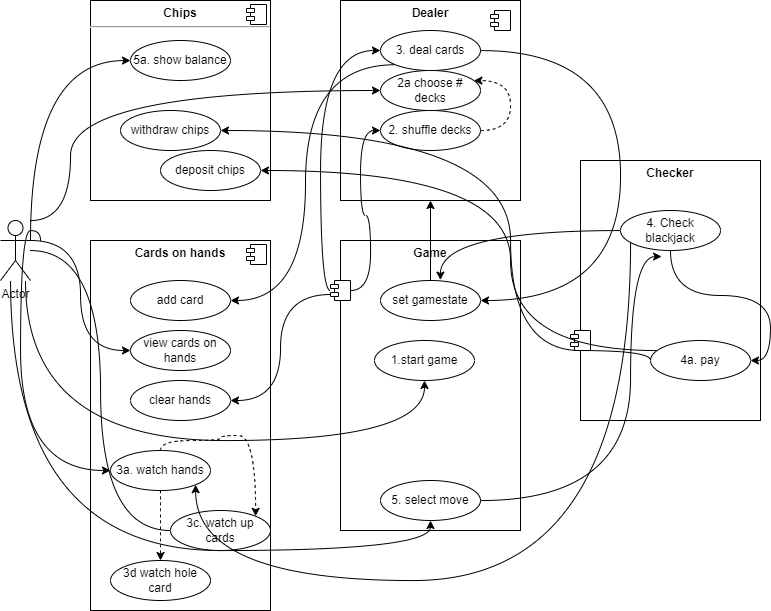

The diagram above was exported from draw.io. Its source (the exported page's mxGraphModel, read from the mxfile embedded in the PNG):
<mxGraphModel dx="1673" dy="941" grid="1" gridSize="10" guides="1" tooltips="1" connect="1" arrows="1" fold="1" page="1" pageScale="1" pageWidth="827" pageHeight="1169" math="0" shadow="0">
  <root>
    <mxCell id="0" />
    <mxCell id="1" parent="0" />
    <mxCell id="zdJP-gV3KJtlebw-P61I-15" value="&lt;p style=&quot;margin:0px;margin-top:6px;text-align:center;&quot;&gt;&lt;b&gt;Checker&lt;/b&gt;&lt;/p&gt;" style="align=left;overflow=fill;html=1;dropTarget=0;" vertex="1" parent="1">
      <mxGeometry x="620" y="250" width="180" height="260" as="geometry" />
    </mxCell>
    <mxCell id="zdJP-gV3KJtlebw-P61I-16" value="" style="shape=component;jettyWidth=8;jettyHeight=4;" vertex="1" parent="zdJP-gV3KJtlebw-P61I-15">
      <mxGeometry x="1" width="20" height="20" relative="1" as="geometry">
        <mxPoint x="-190" y="170" as="offset" />
      </mxGeometry>
    </mxCell>
    <mxCell id="zdJP-gV3KJtlebw-P61I-17" style="edgeStyle=orthogonalEdgeStyle;curved=1;rounded=0;orthogonalLoop=1;jettySize=auto;html=1;entryX=1;entryY=0.5;entryDx=0;entryDy=0;" edge="1" parent="zdJP-gV3KJtlebw-P61I-15" source="zdJP-gV3KJtlebw-P61I-16">
      <mxGeometry relative="1" as="geometry" />
    </mxCell>
    <mxCell id="zdJP-gV3KJtlebw-P61I-18" style="edgeStyle=orthogonalEdgeStyle;curved=1;rounded=0;orthogonalLoop=1;jettySize=auto;html=1;entryX=1;entryY=0.5;entryDx=0;entryDy=0;" edge="1" parent="zdJP-gV3KJtlebw-P61I-15" source="zdJP-gV3KJtlebw-P61I-16">
      <mxGeometry relative="1" as="geometry" />
    </mxCell>
    <mxCell id="2vWzdyp1ZxP9UT5hJ4WB-18" value="&lt;p style=&quot;margin:0px;margin-top:6px;text-align:center;&quot;&gt;&lt;b&gt;Cards on hands&lt;/b&gt;&lt;/p&gt;" style="align=left;overflow=fill;html=1;dropTarget=0;" parent="1" vertex="1">
      <mxGeometry x="130" y="330" width="180" height="370" as="geometry" />
    </mxCell>
    <mxCell id="2vWzdyp1ZxP9UT5hJ4WB-19" value="" style="shape=component;jettyWidth=8;jettyHeight=4;" parent="2vWzdyp1ZxP9UT5hJ4WB-18" vertex="1">
      <mxGeometry x="1" width="20" height="20" relative="1" as="geometry">
        <mxPoint x="-24" y="4" as="offset" />
      </mxGeometry>
    </mxCell>
    <mxCell id="2vWzdyp1ZxP9UT5hJ4WB-13" value="&lt;p style=&quot;margin:0px;margin-top:6px;text-align:center;&quot;&gt;&lt;b&gt;Chips&lt;/b&gt;&lt;/p&gt;&lt;hr&gt;&lt;p style=&quot;margin:0px;margin-left:8px;&quot;&gt;&lt;br&gt;&lt;/p&gt;" style="align=left;overflow=fill;html=1;dropTarget=0;" parent="1" vertex="1">
      <mxGeometry x="130" y="90" width="180" height="200" as="geometry" />
    </mxCell>
    <mxCell id="2vWzdyp1ZxP9UT5hJ4WB-14" value="" style="shape=component;jettyWidth=8;jettyHeight=4;" parent="2vWzdyp1ZxP9UT5hJ4WB-13" vertex="1">
      <mxGeometry x="1" width="20" height="20" relative="1" as="geometry">
        <mxPoint x="-24" y="4" as="offset" />
      </mxGeometry>
    </mxCell>
    <mxCell id="2vWzdyp1ZxP9UT5hJ4WB-9" value="&lt;p style=&quot;margin:0px;margin-top:6px;text-align:center;&quot;&gt;&lt;b&gt;Dealer&lt;/b&gt;&lt;/p&gt;" style="align=left;overflow=fill;html=1;dropTarget=0;" parent="1" vertex="1">
      <mxGeometry x="380" y="90" width="180" height="200" as="geometry" />
    </mxCell>
    <mxCell id="2vWzdyp1ZxP9UT5hJ4WB-10" value="" style="shape=component;jettyWidth=8;jettyHeight=4;" parent="2vWzdyp1ZxP9UT5hJ4WB-9" vertex="1">
      <mxGeometry x="1" width="20" height="20" relative="1" as="geometry">
        <mxPoint x="-30" y="10" as="offset" />
      </mxGeometry>
    </mxCell>
    <mxCell id="2vWzdyp1ZxP9UT5hJ4WB-28" value="&lt;p style=&quot;margin:0px;margin-top:6px;text-align:center;&quot;&gt;&lt;b&gt;Game&lt;/b&gt;&lt;/p&gt;" style="align=left;overflow=fill;html=1;dropTarget=0;" parent="1" vertex="1">
      <mxGeometry x="380" y="330" width="180" height="290" as="geometry" />
    </mxCell>
    <mxCell id="2vWzdyp1ZxP9UT5hJ4WB-29" value="" style="shape=component;jettyWidth=8;jettyHeight=4;" parent="2vWzdyp1ZxP9UT5hJ4WB-28" vertex="1">
      <mxGeometry x="1" width="20" height="20" relative="1" as="geometry">
        <mxPoint x="-190" y="40" as="offset" />
      </mxGeometry>
    </mxCell>
    <mxCell id="4czj_KcJnRpPwIYN0RMl-9" style="edgeStyle=orthogonalEdgeStyle;curved=1;rounded=0;orthogonalLoop=1;jettySize=auto;html=1;entryX=0;entryY=0.5;entryDx=0;entryDy=0;" parent="2vWzdyp1ZxP9UT5hJ4WB-28" source="2vWzdyp1ZxP9UT5hJ4WB-29" target="2vWzdyp1ZxP9UT5hJ4WB-6" edge="1">
      <mxGeometry relative="1" as="geometry">
        <Array as="points">
          <mxPoint x="-20" y="50" />
          <mxPoint x="-20" y="-190" />
        </Array>
      </mxGeometry>
    </mxCell>
    <mxCell id="4czj_KcJnRpPwIYN0RMl-12" style="edgeStyle=orthogonalEdgeStyle;curved=1;rounded=0;orthogonalLoop=1;jettySize=auto;html=1;entryX=0;entryY=0.5;entryDx=0;entryDy=0;" parent="2vWzdyp1ZxP9UT5hJ4WB-28" source="2vWzdyp1ZxP9UT5hJ4WB-29" target="2vWzdyp1ZxP9UT5hJ4WB-7" edge="1">
      <mxGeometry relative="1" as="geometry" />
    </mxCell>
    <mxCell id="2vWzdyp1ZxP9UT5hJ4WB-52" style="edgeStyle=orthogonalEdgeStyle;rounded=0;orthogonalLoop=1;jettySize=auto;html=1;exitX=1;exitY=0.3333333333333333;exitDx=0;exitDy=0;exitPerimeter=0;entryX=0;entryY=0.5;entryDx=0;entryDy=0;curved=1;" parent="1" source="2vWzdyp1ZxP9UT5hJ4WB-2" target="2vWzdyp1ZxP9UT5hJ4WB-21" edge="1">
      <mxGeometry relative="1" as="geometry" />
    </mxCell>
    <mxCell id="4czj_KcJnRpPwIYN0RMl-6" style="edgeStyle=orthogonalEdgeStyle;curved=1;rounded=0;orthogonalLoop=1;jettySize=auto;html=1;entryX=0.5;entryY=1;entryDx=0;entryDy=0;" parent="1" source="2vWzdyp1ZxP9UT5hJ4WB-2" target="2vWzdyp1ZxP9UT5hJ4WB-20" edge="1">
      <mxGeometry relative="1" as="geometry">
        <Array as="points">
          <mxPoint x="65" y="530" />
          <mxPoint x="464" y="530" />
        </Array>
      </mxGeometry>
    </mxCell>
    <mxCell id="4czj_KcJnRpPwIYN0RMl-10" style="edgeStyle=orthogonalEdgeStyle;curved=1;rounded=0;orthogonalLoop=1;jettySize=auto;html=1;entryX=0;entryY=0.5;entryDx=0;entryDy=0;" parent="1" source="2vWzdyp1ZxP9UT5hJ4WB-2" target="2vWzdyp1ZxP9UT5hJ4WB-34" edge="1">
      <mxGeometry relative="1" as="geometry">
        <Array as="points">
          <mxPoint x="110" y="310" />
          <mxPoint x="110" y="180" />
        </Array>
      </mxGeometry>
    </mxCell>
    <mxCell id="4czj_KcJnRpPwIYN0RMl-14" style="edgeStyle=orthogonalEdgeStyle;curved=1;rounded=0;orthogonalLoop=1;jettySize=auto;html=1;entryX=0;entryY=0.5;entryDx=0;entryDy=0;" parent="1" target="2vWzdyp1ZxP9UT5hJ4WB-37" edge="1">
      <mxGeometry relative="1" as="geometry">
        <mxPoint x="80" y="330" as="sourcePoint" />
        <Array as="points">
          <mxPoint x="80" y="320" />
          <mxPoint x="60" y="320" />
          <mxPoint x="60" y="560" />
        </Array>
      </mxGeometry>
    </mxCell>
    <mxCell id="zdJP-gV3KJtlebw-P61I-10" style="edgeStyle=orthogonalEdgeStyle;curved=1;rounded=0;orthogonalLoop=1;jettySize=auto;html=1;entryX=0.5;entryY=1;entryDx=0;entryDy=0;" edge="1" parent="1" source="2vWzdyp1ZxP9UT5hJ4WB-2" target="2vWzdyp1ZxP9UT5hJ4WB-73">
      <mxGeometry relative="1" as="geometry">
        <Array as="points">
          <mxPoint x="50" y="640" />
          <mxPoint x="470" y="640" />
        </Array>
      </mxGeometry>
    </mxCell>
    <mxCell id="2vWzdyp1ZxP9UT5hJ4WB-2" value="Actor" style="shape=umlActor;verticalLabelPosition=bottom;verticalAlign=top;html=1;" parent="1" vertex="1">
      <mxGeometry x="40" y="310" width="30" height="60" as="geometry" />
    </mxCell>
    <mxCell id="zdJP-gV3KJtlebw-P61I-14" style="edgeStyle=orthogonalEdgeStyle;curved=1;rounded=0;orthogonalLoop=1;jettySize=auto;html=1;entryX=1;entryY=0.5;entryDx=0;entryDy=0;" edge="1" parent="1" source="2vWzdyp1ZxP9UT5hJ4WB-6" target="2vWzdyp1ZxP9UT5hJ4WB-30">
      <mxGeometry relative="1" as="geometry">
        <Array as="points">
          <mxPoint x="660" y="140" />
          <mxPoint x="660" y="390" />
        </Array>
      </mxGeometry>
    </mxCell>
    <mxCell id="2vWzdyp1ZxP9UT5hJ4WB-6" value="3. deal cards" style="ellipse;whiteSpace=wrap;html=1;" parent="1" vertex="1">
      <mxGeometry x="420" y="120" width="100" height="40" as="geometry" />
    </mxCell>
    <mxCell id="zdJP-gV3KJtlebw-P61I-5" style="edgeStyle=orthogonalEdgeStyle;rounded=0;orthogonalLoop=1;jettySize=auto;html=1;curved=1;dashed=1;" edge="1" parent="1" source="2vWzdyp1ZxP9UT5hJ4WB-7" target="2vWzdyp1ZxP9UT5hJ4WB-34">
      <mxGeometry relative="1" as="geometry">
        <Array as="points">
          <mxPoint x="550" y="220" />
          <mxPoint x="550" y="170" />
        </Array>
      </mxGeometry>
    </mxCell>
    <mxCell id="2vWzdyp1ZxP9UT5hJ4WB-7" value="2. shuffle decks" style="ellipse;whiteSpace=wrap;html=1;" parent="1" vertex="1">
      <mxGeometry x="420" y="200" width="100" height="40" as="geometry" />
    </mxCell>
    <mxCell id="2vWzdyp1ZxP9UT5hJ4WB-15" value="5a. show balance" style="ellipse;whiteSpace=wrap;html=1;" parent="1" vertex="1">
      <mxGeometry x="170" y="130" width="100" height="40" as="geometry" />
    </mxCell>
    <mxCell id="2vWzdyp1ZxP9UT5hJ4WB-16" value="withdraw chips" style="ellipse;whiteSpace=wrap;html=1;" parent="1" vertex="1">
      <mxGeometry x="160" y="200" width="100" height="40" as="geometry" />
    </mxCell>
    <mxCell id="2vWzdyp1ZxP9UT5hJ4WB-17" value="deposit chips" style="ellipse;whiteSpace=wrap;html=1;" parent="1" vertex="1">
      <mxGeometry x="200" y="240" width="100" height="40" as="geometry" />
    </mxCell>
    <mxCell id="2vWzdyp1ZxP9UT5hJ4WB-20" value="1.start game" style="ellipse;whiteSpace=wrap;html=1;" parent="1" vertex="1">
      <mxGeometry x="414" y="430" width="100" height="40" as="geometry" />
    </mxCell>
    <mxCell id="2vWzdyp1ZxP9UT5hJ4WB-21" value="view cards on hands" style="ellipse;whiteSpace=wrap;html=1;" parent="1" vertex="1">
      <mxGeometry x="170" y="420" width="100" height="40" as="geometry" />
    </mxCell>
    <mxCell id="zdJP-gV3KJtlebw-P61I-26" value="" style="edgeStyle=orthogonalEdgeStyle;curved=1;rounded=0;orthogonalLoop=1;jettySize=auto;html=1;" edge="1" parent="1" source="2vWzdyp1ZxP9UT5hJ4WB-30" target="2vWzdyp1ZxP9UT5hJ4WB-9">
      <mxGeometry relative="1" as="geometry" />
    </mxCell>
    <mxCell id="2vWzdyp1ZxP9UT5hJ4WB-30" value="set gamestate" style="ellipse;whiteSpace=wrap;html=1;" parent="1" vertex="1">
      <mxGeometry x="420" y="370" width="100" height="40" as="geometry" />
    </mxCell>
    <mxCell id="2vWzdyp1ZxP9UT5hJ4WB-34" value="2a choose # decks" style="ellipse;whiteSpace=wrap;html=1;" parent="1" vertex="1">
      <mxGeometry x="420" y="160" width="100" height="40" as="geometry" />
    </mxCell>
    <mxCell id="zdJP-gV3KJtlebw-P61I-12" style="edgeStyle=orthogonalEdgeStyle;curved=1;rounded=0;orthogonalLoop=1;jettySize=auto;html=1;entryX=1;entryY=0;entryDx=0;entryDy=0;dashed=1;" edge="1" parent="1" source="2vWzdyp1ZxP9UT5hJ4WB-37" target="zdJP-gV3KJtlebw-P61I-8">
      <mxGeometry relative="1" as="geometry">
        <Array as="points">
          <mxPoint x="260" y="530" />
          <mxPoint x="260" y="525" />
          <mxPoint x="295" y="525" />
        </Array>
      </mxGeometry>
    </mxCell>
    <mxCell id="zdJP-gV3KJtlebw-P61I-13" style="edgeStyle=orthogonalEdgeStyle;curved=1;rounded=0;orthogonalLoop=1;jettySize=auto;html=1;dashed=1;" edge="1" parent="1" source="2vWzdyp1ZxP9UT5hJ4WB-37" target="zdJP-gV3KJtlebw-P61I-7">
      <mxGeometry relative="1" as="geometry">
        <Array as="points">
          <mxPoint x="180" y="560" />
          <mxPoint x="180" y="560" />
        </Array>
      </mxGeometry>
    </mxCell>
    <mxCell id="2vWzdyp1ZxP9UT5hJ4WB-37" value="3a. watch hands" style="ellipse;whiteSpace=wrap;html=1;" parent="1" vertex="1">
      <mxGeometry x="150" y="540" width="100" height="40" as="geometry" />
    </mxCell>
    <mxCell id="4czj_KcJnRpPwIYN0RMl-1" style="edgeStyle=orthogonalEdgeStyle;curved=1;rounded=0;orthogonalLoop=1;jettySize=auto;html=1;entryX=1;entryY=0.5;entryDx=0;entryDy=0;" parent="1" source="2vWzdyp1ZxP9UT5hJ4WB-43" target="2vWzdyp1ZxP9UT5hJ4WB-17" edge="1">
      <mxGeometry relative="1" as="geometry">
        <Array as="points">
          <mxPoint x="550" y="440" />
          <mxPoint x="550" y="260" />
        </Array>
      </mxGeometry>
    </mxCell>
    <mxCell id="4czj_KcJnRpPwIYN0RMl-2" style="edgeStyle=orthogonalEdgeStyle;curved=1;rounded=0;orthogonalLoop=1;jettySize=auto;html=1;entryX=1;entryY=0.5;entryDx=0;entryDy=0;startArrow=none;exitX=0;exitY=0.5;exitDx=0;exitDy=0;" parent="1" source="2vWzdyp1ZxP9UT5hJ4WB-43" target="2vWzdyp1ZxP9UT5hJ4WB-16" edge="1">
      <mxGeometry relative="1" as="geometry">
        <mxPoint x="340" y="460" as="sourcePoint" />
        <Array as="points">
          <mxPoint x="550" y="440" />
          <mxPoint x="550" y="220" />
        </Array>
      </mxGeometry>
    </mxCell>
    <mxCell id="2vWzdyp1ZxP9UT5hJ4WB-43" value="4a. pay" style="ellipse;whiteSpace=wrap;html=1;" parent="1" vertex="1">
      <mxGeometry x="690" y="430" width="100" height="40" as="geometry" />
    </mxCell>
    <mxCell id="2vWzdyp1ZxP9UT5hJ4WB-68" style="edgeStyle=orthogonalEdgeStyle;curved=1;rounded=0;orthogonalLoop=1;jettySize=auto;html=1;" parent="1" target="2vWzdyp1ZxP9UT5hJ4WB-15" edge="1">
      <mxGeometry relative="1" as="geometry">
        <mxPoint x="70" y="330" as="sourcePoint" />
        <Array as="points">
          <mxPoint x="70" y="150" />
        </Array>
      </mxGeometry>
    </mxCell>
    <mxCell id="zdJP-gV3KJtlebw-P61I-23" style="edgeStyle=orthogonalEdgeStyle;curved=1;rounded=0;orthogonalLoop=1;jettySize=auto;html=1;entryX=0.411;entryY=1.151;entryDx=0;entryDy=0;entryPerimeter=0;" edge="1" parent="1" source="2vWzdyp1ZxP9UT5hJ4WB-73" target="zdJP-gV3KJtlebw-P61I-19">
      <mxGeometry relative="1" as="geometry">
        <Array as="points">
          <mxPoint x="670" y="590" />
          <mxPoint x="670" y="346" />
        </Array>
      </mxGeometry>
    </mxCell>
    <mxCell id="2vWzdyp1ZxP9UT5hJ4WB-73" value="5. select move" style="ellipse;whiteSpace=wrap;html=1;" parent="1" vertex="1">
      <mxGeometry x="420" y="570" width="100" height="40" as="geometry" />
    </mxCell>
    <mxCell id="2vWzdyp1ZxP9UT5hJ4WB-74" value="clear hands" style="ellipse;whiteSpace=wrap;html=1;" parent="1" vertex="1">
      <mxGeometry x="170" y="470" width="100" height="40" as="geometry" />
    </mxCell>
    <mxCell id="2vWzdyp1ZxP9UT5hJ4WB-75" value="add card" style="ellipse;whiteSpace=wrap;html=1;" parent="1" vertex="1">
      <mxGeometry x="170" y="370" width="100" height="40" as="geometry" />
    </mxCell>
    <mxCell id="2vWzdyp1ZxP9UT5hJ4WB-59" style="edgeStyle=orthogonalEdgeStyle;rounded=0;orthogonalLoop=1;jettySize=auto;html=1;exitX=0;exitY=0.7;exitDx=0;exitDy=0;entryX=1;entryY=0.5;entryDx=0;entryDy=0;curved=1;" parent="1" source="2vWzdyp1ZxP9UT5hJ4WB-29" target="2vWzdyp1ZxP9UT5hJ4WB-74" edge="1">
      <mxGeometry relative="1" as="geometry">
        <mxPoint x="270" y="540" as="targetPoint" />
      </mxGeometry>
    </mxCell>
    <mxCell id="zdJP-gV3KJtlebw-P61I-7" value="3d watch hole card" style="ellipse;whiteSpace=wrap;html=1;" vertex="1" parent="1">
      <mxGeometry x="150" y="650" width="100" height="40" as="geometry" />
    </mxCell>
    <mxCell id="zdJP-gV3KJtlebw-P61I-8" value="3c. watch up cards" style="ellipse;whiteSpace=wrap;html=1;" vertex="1" parent="1">
      <mxGeometry x="210" y="600" width="100" height="40" as="geometry" />
    </mxCell>
    <mxCell id="zdJP-gV3KJtlebw-P61I-9" value="" style="edgeStyle=orthogonalEdgeStyle;curved=1;rounded=0;orthogonalLoop=1;jettySize=auto;html=1;entryX=0;entryY=0.5;entryDx=0;entryDy=0;endArrow=none;" edge="1" parent="1" source="2vWzdyp1ZxP9UT5hJ4WB-2" target="zdJP-gV3KJtlebw-P61I-8">
      <mxGeometry relative="1" as="geometry">
        <Array as="points" />
        <mxPoint x="65" y="370" as="sourcePoint" />
        <mxPoint x="420" y="590" as="targetPoint" />
      </mxGeometry>
    </mxCell>
    <mxCell id="zdJP-gV3KJtlebw-P61I-20" style="edgeStyle=orthogonalEdgeStyle;curved=1;rounded=0;orthogonalLoop=1;jettySize=auto;html=1;entryX=1;entryY=1;entryDx=0;entryDy=0;" edge="1" parent="1" source="zdJP-gV3KJtlebw-P61I-19" target="2vWzdyp1ZxP9UT5hJ4WB-37">
      <mxGeometry relative="1" as="geometry">
        <Array as="points">
          <mxPoint x="670" y="670" />
          <mxPoint x="235" y="670" />
        </Array>
      </mxGeometry>
    </mxCell>
    <mxCell id="zdJP-gV3KJtlebw-P61I-21" style="edgeStyle=orthogonalEdgeStyle;curved=1;rounded=0;orthogonalLoop=1;jettySize=auto;html=1;entryX=1;entryY=0.5;entryDx=0;entryDy=0;" edge="1" parent="1" source="zdJP-gV3KJtlebw-P61I-19" target="2vWzdyp1ZxP9UT5hJ4WB-43">
      <mxGeometry relative="1" as="geometry" />
    </mxCell>
    <mxCell id="zdJP-gV3KJtlebw-P61I-22" style="edgeStyle=orthogonalEdgeStyle;curved=1;rounded=0;orthogonalLoop=1;jettySize=auto;html=1;entryX=0.599;entryY=-0.01;entryDx=0;entryDy=0;entryPerimeter=0;" edge="1" parent="1" source="zdJP-gV3KJtlebw-P61I-19" target="2vWzdyp1ZxP9UT5hJ4WB-30">
      <mxGeometry relative="1" as="geometry" />
    </mxCell>
    <mxCell id="zdJP-gV3KJtlebw-P61I-19" value="4. Check blackjack" style="ellipse;whiteSpace=wrap;html=1;" vertex="1" parent="1">
      <mxGeometry x="660" y="300" width="100" height="40" as="geometry" />
    </mxCell>
    <mxCell id="4czj_KcJnRpPwIYN0RMl-4" style="edgeStyle=orthogonalEdgeStyle;curved=1;rounded=0;orthogonalLoop=1;jettySize=auto;html=1;entryX=1;entryY=0.5;entryDx=0;entryDy=0;exitX=0;exitY=1;exitDx=0;exitDy=0;" parent="1" source="2vWzdyp1ZxP9UT5hJ4WB-6" target="2vWzdyp1ZxP9UT5hJ4WB-75" edge="1">
      <mxGeometry relative="1" as="geometry" />
    </mxCell>
  </root>
</mxGraphModel>